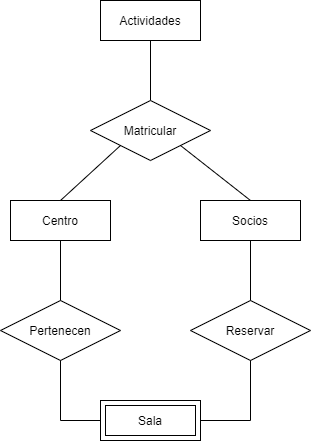

The diagram above was exported from draw.io. Its source (the exported page's mxGraphModel, read from the mxfile embedded in the PNG):
<mxGraphModel dx="864" dy="1627" grid="1" gridSize="10" guides="1" tooltips="1" connect="1" arrows="1" fold="1" page="1" pageScale="1" pageWidth="827" pageHeight="1169" math="0" shadow="0">
  <root>
    <mxCell id="0" />
    <mxCell id="1" parent="0" />
    <mxCell id="3" value="Actividades" style="whiteSpace=wrap;html=1;align=center;" vertex="1" parent="1">
      <mxGeometry x="390" y="-680" width="100" height="40" as="geometry" />
    </mxCell>
    <mxCell id="5" value="" style="endArrow=none;html=1;rounded=0;entryX=0.5;entryY=1;entryDx=0;entryDy=0;exitX=0.5;exitY=0;exitDx=0;exitDy=0;" edge="1" parent="1" source="12" target="3">
      <mxGeometry relative="1" as="geometry">
        <mxPoint x="440" y="-280" as="sourcePoint" />
        <mxPoint x="530" y="-170" as="targetPoint" />
      </mxGeometry>
    </mxCell>
    <mxCell id="6" value="Centro" style="whiteSpace=wrap;html=1;align=center;" vertex="1" parent="1">
      <mxGeometry x="300" y="-480" width="100" height="40" as="geometry" />
    </mxCell>
    <mxCell id="9" value="" style="endArrow=none;html=1;rounded=0;entryX=0;entryY=1;entryDx=0;entryDy=0;exitX=0.5;exitY=0;exitDx=0;exitDy=0;startArrow=none;startFill=0;" edge="1" parent="1" source="6" target="12">
      <mxGeometry relative="1" as="geometry">
        <mxPoint x="140" y="-270" as="sourcePoint" />
        <mxPoint x="300" y="-270" as="targetPoint" />
      </mxGeometry>
    </mxCell>
    <mxCell id="10" value="Socios" style="whiteSpace=wrap;html=1;align=center;" vertex="1" parent="1">
      <mxGeometry x="490" y="-480" width="100" height="40" as="geometry" />
    </mxCell>
    <mxCell id="11" value="" style="endArrow=none;html=1;rounded=0;entryX=0.5;entryY=0;entryDx=0;entryDy=0;exitX=1;exitY=1;exitDx=0;exitDy=0;" edge="1" parent="1" source="12" target="10">
      <mxGeometry relative="1" as="geometry">
        <mxPoint x="470" y="-235" as="sourcePoint" />
        <mxPoint x="530" y="-270" as="targetPoint" />
      </mxGeometry>
    </mxCell>
    <mxCell id="12" value="Matricular" style="shape=rhombus;perimeter=rhombusPerimeter;whiteSpace=wrap;html=1;align=center;" vertex="1" parent="1">
      <mxGeometry x="380" y="-580" width="120" height="60" as="geometry" />
    </mxCell>
    <mxCell id="14" value="Pertenecen" style="shape=rhombus;perimeter=rhombusPerimeter;whiteSpace=wrap;html=1;align=center;" vertex="1" parent="1">
      <mxGeometry x="290" y="-380" width="120" height="60" as="geometry" />
    </mxCell>
    <mxCell id="15" value="" style="endArrow=none;html=1;rounded=0;entryX=0.5;entryY=1;entryDx=0;entryDy=0;exitX=0.5;exitY=0;exitDx=0;exitDy=0;" edge="1" parent="1" source="14" target="6">
      <mxGeometry relative="1" as="geometry">
        <mxPoint x="370" y="-300" as="sourcePoint" />
        <mxPoint x="530" y="-300" as="targetPoint" />
      </mxGeometry>
    </mxCell>
    <mxCell id="16" value="" style="endArrow=none;html=1;rounded=0;entryX=0.5;entryY=1;entryDx=0;entryDy=0;exitX=0;exitY=0.5;exitDx=0;exitDy=0;" edge="1" parent="1" source="19" target="14">
      <mxGeometry relative="1" as="geometry">
        <mxPoint x="350" y="-200" as="sourcePoint" />
        <mxPoint x="530" y="-300" as="targetPoint" />
        <Array as="points">
          <mxPoint x="350" y="-260" />
        </Array>
      </mxGeometry>
    </mxCell>
    <mxCell id="19" value="Sala" style="shape=ext;margin=3;double=1;whiteSpace=wrap;html=1;align=center;" vertex="1" parent="1">
      <mxGeometry x="390" y="-280" width="100" height="40" as="geometry" />
    </mxCell>
    <mxCell id="20" value="Reservar" style="shape=rhombus;perimeter=rhombusPerimeter;whiteSpace=wrap;html=1;align=center;" vertex="1" parent="1">
      <mxGeometry x="480" y="-380" width="120" height="60" as="geometry" />
    </mxCell>
    <mxCell id="21" value="" style="endArrow=none;html=1;rounded=0;entryX=0.5;entryY=1;entryDx=0;entryDy=0;exitX=1;exitY=0.5;exitDx=0;exitDy=0;" edge="1" parent="1" source="19" target="20">
      <mxGeometry relative="1" as="geometry">
        <mxPoint x="370" y="-300" as="sourcePoint" />
        <mxPoint x="530" y="-300" as="targetPoint" />
        <Array as="points">
          <mxPoint x="540" y="-260" />
        </Array>
      </mxGeometry>
    </mxCell>
    <mxCell id="22" value="" style="endArrow=none;html=1;rounded=0;entryX=0.5;entryY=1;entryDx=0;entryDy=0;exitX=0.5;exitY=0;exitDx=0;exitDy=0;" edge="1" parent="1" source="20" target="10">
      <mxGeometry relative="1" as="geometry">
        <mxPoint x="370" y="-400" as="sourcePoint" />
        <mxPoint x="530" y="-400" as="targetPoint" />
      </mxGeometry>
    </mxCell>
  </root>
</mxGraphModel>